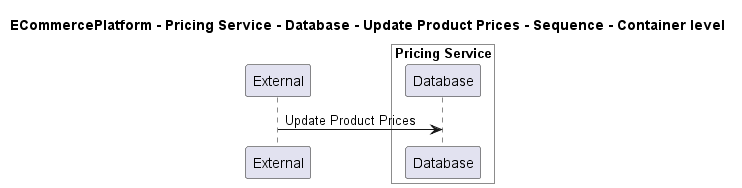

The diagram above was rendered by PlantUML. Its source (embedded in the PNG):
@startuml
!pragma layout smetana

title ECommercePlatform - Pricing Service - Database - Update Product Prices - Sequence - Container level

participant "External" as C4InterFlow.SoftwareSystems.ExternalSystem

box "Pricing Service" #White
    participant "Database" as ECommercePlatform.SoftwareSystems.PricingService.Containers.Database
end box


C4InterFlow.SoftwareSystems.ExternalSystem -> ECommercePlatform.SoftwareSystems.PricingService.Containers.Database : Update Product Prices


@enduml